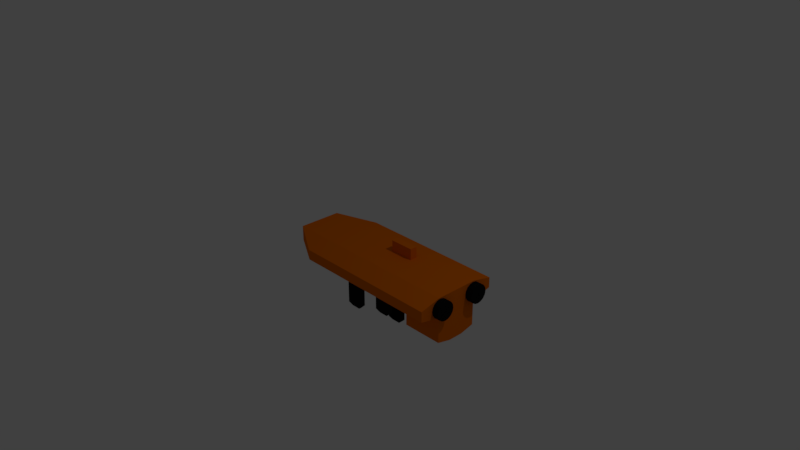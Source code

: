 # Source: mining_platform.blend  (saved by Blender 2.79.0; exported with 4.5.12 LTS)
import bpy
from mathutils import Matrix  # noqa: F401  (used for matrix-valued properties, if any)

bpy.ops.wm.read_factory_settings(use_empty=True)
scene = bpy.context.scene
scene.name = 'Scene'

# ---- collections
col_collection_1 = bpy.data.collections.new('Collection 1'); scene.collection.children.link(col_collection_1)

# ---- materials (node trees are filled in below, after node groups)
mat_material_001 = bpy.data.materials.new('Material.001')
mat_material_001.alpha_threshold = 0.0
mat_material_001.use_transparent_shadow = False
mat_material_001.diffuse_color = (0.8, 0.16, 0.0, 1.0)
mat_material_001.specular_color = (0.1193, 0.1193, 0.1193)
mat_material_001.roughness = 0.5
mat_material_002 = bpy.data.materials.new('Material.002')
mat_material_002.alpha_threshold = 0.0
mat_material_002.use_transparent_shadow = False
mat_material_002.diffuse_color = (0.00637, 0.00637, 0.00637, 1.0)
mat_material_002.specular_color = (0.1789, 0.1789, 0.1789)
mat_material_002.roughness = 0.5
mat_combined = bpy.data.materials.new('combined')
mat_combined.alpha_threshold = 0.0
mat_combined.use_transparent_shadow = False
mat_combined.roughness = 0.5

# ---- material node trees

# ---- world
world_world = bpy.data.worlds.new('World'); scene.world = world_world
world_world.color = (0.05088, 0.05088, 0.05088)
world_world.use_sun_shadow = False
world_world.sun_shadow_jitter_overblur = 0.0
world_world.cycles.sampling_method = 'MANUAL'

# ---- cameras
cam_camera = bpy.data.cameras.new('Camera')
cam_camera.clip_end = 100.0
cam_camera.lens = 35.0
cam_camera.sensor_width = 32.0
cam_camera.sensor_height = 18.0
cam_camera.ortho_scale = 7.314
cam_camera.dof.focus_distance = 0.0
cam_camera.dof.aperture_fstop = 128.0

# ---- lights
light_lamp = bpy.data.lights.new('Lamp', 'POINT')
light_lamp.transmission_factor = 0.0
light_lamp.cutoff_distance = 30.0
light_lamp.energy = 100.0
light_lamp.shadow_buffer_clip_start = 1.001
light_lamp.shadow_soft_size = 0.1
light_lamp.shadow_maximum_resolution = 0.006
light_lamp.use_absolute_resolution = True

# ---- meshes
me_cube_cube_001 = bpy.data.meshes.new('Cube_Cube.001')
me_cube_cube_001.from_pydata([(1.0, -0.06942, 0.576), (1.0, 0.06942, 0.576), (-0.5095, 0.06942, 0.576), (-0.5095, -0.06942, 0.576), (1.0, -0.06942, -0.576), (1.0, 0.06942, -0.576), (1.543, 0.06942, -0.576), (1.543, -0.06942, -0.576), (1.543, -0.1362, -0.2935), (1.543, -0.05301, -0.3953), (1.543, -0.0937, -0.3681), (1.543, -0.1214, -0.3267), (1.543, -0.1311, -0.2778), (1.543, -0.1214, -0.2289), (1.543, -0.0937, -0.1875), (1.543, -0.05228, -0.1598), (1.543, -0.03126, -0.1557), (1.543, -0.003419, 0.1511), (1.543, -0.05228, 0.1608), (1.543, -0.0937, 0.1885), (1.543, -0.1214, 0.2299), (1.543, -0.1311, 0.2788), (1.543, -0.1214, 0.3276), (1.543, -0.0937, 0.369), (1.543, -0.05228, 0.3967), (1.543, -0.003419, 0.4064), (1.543, -0.06942, 0.576), (1.543, -0.1362, 0.2935), (-0.6667, 0.1362, 0.1957), (-1.0, 0.1362, 0.1957), (-1.0, 0.1362, 0.2935), (-0.6667, 0.1362, 0.2935), (-1.0, -0.06942, 0.2935), (-1.0, 0.1362, 0.09784), (-1.0, 0.1362, 0.0), (-1.0, 0.1362, -0.09784), (-1.0, 0.1362, -0.1957), (-1.0, 0.1362, -0.2935), (-1.0, -0.06942, -0.2935), (-0.5095, -0.06942, -0.576), (-0.5095, 0.06942, -0.576), (-0.5095, -0.1362, 0.2935), (-0.5095, -0.1362, -0.2935), (-0.5095, -0.1362, -0.2097), (-0.5095, -0.1362, -0.1258), (-0.5095, -0.1362, -0.04193), (-0.5095, -0.1362, 0.04193), (-0.5095, -0.1362, 0.1258), (-0.5095, -0.1362, 0.2097), (1.0, -0.1362, -0.2935), (0.7844, -0.1362, -0.2935), (0.5687, -0.1362, -0.2935), (0.3531, -0.1362, -0.2935), (0.1374, -0.1362, -0.2935), (-0.07824, -0.1362, -0.2935), (-0.2939, -0.1362, -0.2935), (-0.6667, 0.1362, -0.2935), (-0.3333, 0.1362, -0.2935), (0.0, 0.1362, -0.2935), (0.3333, 0.1362, -0.2935), (0.6667, 0.1362, -0.2935), (1.0, 0.1362, -0.2935), (-0.2939, -0.1362, 0.2935), (-0.07824, -0.1362, 0.2935), (0.1374, -0.1362, 0.2935), (0.3531, -0.1362, 0.2935), (0.5687, -0.1362, 0.2935), (0.7844, -0.1362, 0.2935), (1.0, -0.1362, 0.2935), (1.0, 0.1362, 0.2935), (0.6667, 0.1362, 0.2935), (0.3333, 0.1362, 0.2935), (0.0, 0.1362, 0.2935), (-0.3333, 0.1362, 0.2935), (0.7844, -0.1362, 0.2097), (1.0, -0.1362, 0.2097), (1.543, 0.06942, 0.576), (1.0, -0.4769, 0.2935), (1.543, -0.4769, 0.2935), (1.0, 0.1362, -0.1957), (1.0, 0.1362, -0.09784), (1.0, 0.1362, 0.0), (1.0, 0.1362, 0.09784), (1.0, 0.1362, 0.1957), (1.543, 0.1362, 0.2935), (1.543, 0.1362, -0.2935), (1.543, -0.4769, -0.2935), (1.0, -0.4769, -0.2935), (1.543, -0.5224, 0.1012), (1.543, -0.5224, -0.1012), (1.0, -0.1362, 0.1258), (1.0, -0.1362, 0.04193), (1.0, -0.1362, -0.04193), (1.0, -0.1362, -0.1258), (1.0, -0.1362, -0.2097), (1.0, -0.5224, -0.1012), (1.0, -0.5224, 0.1012), (0.6667, 0.1362, -0.09784), (0.6667, 0.1362, -0.1957), (0.6667, 0.2866, -0.1957), (0.6667, 0.2866, -0.09784), (0.3333, 0.1362, -0.1957), (0.3333, 0.2866, -0.1957), (0.6667, 0.1362, 0.0), (0.3333, 0.1362, 0.0), (0.0, 0.1362, 0.0), (0.0, 0.1362, 0.09784), (0.0, 0.1362, 0.1957), (-0.3333, 0.1362, 0.1957), (0.3333, 0.1362, -0.09784), (0.3333, 0.2866, -0.09784), (0.0, 0.1362, -0.1957), (0.0, 0.1362, -0.09784), (-0.3333, 0.1362, -0.1957), (-0.3333, 0.1362, -0.09784), (-0.3333, 0.1362, 0.0), (-0.3333, 0.1362, 0.09784), (-0.6667, 0.1362, -0.1957), (-0.6667, 0.1362, -0.09784), (-0.6667, 0.1362, 0.0), (-0.6667, 0.1362, 0.09784), (-0.2939, -0.1362, 0.2097), (-0.07824, -0.1362, 0.2097), (0.1374, -0.1362, 0.2097), (0.3531, -0.1362, 0.2097), (0.5687, -0.1362, 0.2097), (-0.2939, -0.1362, -0.2097), (-0.2939, -0.1362, -0.1258), (-0.2939, -0.1362, -0.04193), (-0.2939, -0.1362, 0.04193), (-0.2939, -0.1362, 0.1258), (-0.07824, -0.1362, -0.2097), (-0.07824, -0.1362, -0.1258), (-0.07824, -0.1362, -0.04193), (-0.07824, -0.1362, 0.04193), (-0.07824, -0.1362, 0.04193), (-0.07824, -0.1362, -0.04193), (-0.07824, -0.1362, 0.1258), (0.1374, -0.1362, -0.2097), (0.1374, -0.1362, -0.1258), (0.1374, -0.1362, -0.04193), (0.1374, -0.1362, 0.04193), (0.1374, -0.1362, 0.1258), (0.3531, -0.1362, -0.2097), (0.3531, -0.1362, -0.1258), (0.3531, -0.1362, -0.04193), (0.3531, -0.1362, 0.04193), (0.3531, -0.1362, 0.1258), (0.5687, -0.1362, -0.2097), (0.5687, -0.1362, -0.1258), (0.5687, -0.1362, -0.04193), (0.5687, -0.1362, 0.04193), (0.5687, -0.1362, 0.1258), (0.7844, -0.1362, -0.2097), (0.7844, -0.1362, -0.1258), (0.7844, -0.1362, -0.04193), (0.7844, -0.1362, 0.04193), (0.7844, -0.1362, 0.1258), (-0.2939, -0.1362, -0.04193), (-0.2939, -0.1362, 0.04193), (1.635, -0.003419, -0.1501), (1.635, 0.04544, -0.1598), (1.543, 0.04544, -0.1598), (1.543, -0.003419, -0.1501), (1.635, 0.08687, -0.1875), (1.543, 0.08687, -0.1875), (1.635, 0.1145, -0.2289), (1.543, 0.1145, -0.2289), (1.635, 0.1243, -0.2778), (1.543, 0.1243, -0.2778), (1.635, 0.1145, -0.3267), (1.543, 0.1145, -0.3267), (1.635, 0.08687, -0.3681), (1.543, 0.08687, -0.3681), (1.635, 0.04544, -0.3958), (1.543, 0.04544, -0.3958), (1.635, -0.003419, -0.4055), (1.543, -0.003419, -0.4055), (1.635, -0.05228, -0.3958), (1.543, -0.05228, -0.3958), (1.635, -0.0937, -0.3681), (1.543, -0.0937, -0.3681), (1.543, -0.05301, -0.3953), (1.635, -0.1214, -0.3267), (1.543, -0.1214, -0.3267), (1.635, -0.1311, -0.2778), (1.543, -0.1311, -0.2778), (1.635, -0.1214, -0.2289), (1.543, -0.1214, -0.2289), (1.635, -0.0937, -0.1875), (1.543, -0.0937, -0.1875), (1.635, -0.05228, -0.1598), (1.543, -0.05228, -0.1598), (1.543, -0.03126, -0.1557), (1.635, -0.003419, 0.4064), (1.635, 0.04544, 0.3967), (1.543, 0.04544, 0.3967), (1.543, -0.003419, 0.4064), (1.635, 0.08687, 0.369), (1.543, 0.08687, 0.369), (1.635, 0.1145, 0.3276), (1.543, 0.1145, 0.3276), (1.635, 0.1243, 0.2788), (1.543, 0.1243, 0.2788), (1.635, 0.1145, 0.2299), (1.543, 0.1145, 0.2299), (1.635, 0.08687, 0.1885), (1.543, 0.08687, 0.1885), (1.635, 0.04544, 0.1608), (1.543, 0.04544, 0.1608), (1.635, -0.003419, 0.1511), (1.543, -0.003419, 0.1511), (1.635, -0.05228, 0.1608), (1.543, -0.05228, 0.1608), (1.635, -0.0937, 0.1885), (1.543, -0.0937, 0.1885), (1.635, -0.1214, 0.2299), (1.543, -0.1214, 0.2299), (1.635, -0.1311, 0.2788), (1.543, -0.1311, 0.2788), (1.635, -0.1214, 0.3276), (1.543, -0.1214, 0.3276), (1.635, -0.0937, 0.369), (1.543, -0.0937, 0.369), (1.635, -0.05228, 0.3967), (1.543, -0.05228, 0.3967), (1.543, 0.04544, 0.3967), (1.543, 0.08687, 0.369), (1.543, 0.1145, 0.3276), (1.543, 0.1243, 0.2788), (1.543, 0.1145, 0.2299), (1.543, 0.08687, 0.1885), (1.543, 0.04544, 0.1608), (1.543, -0.003419, -0.1501), (1.543, 0.04544, -0.1598), (1.543, 0.08687, -0.1875), (1.543, 0.1145, -0.2289), (1.543, 0.1243, -0.2778), (1.543, 0.1145, -0.3267), (1.543, 0.08687, -0.3681), (1.543, 0.04544, -0.3958), (1.543, -0.003419, -0.4055), (1.543, -0.05228, -0.3958), (0.1374, -0.6248, 0.2935), (0.1374, -0.6248, 0.2097), (-0.5095, -0.48, -0.1258), (-0.2939, -0.48, -0.1258), (-0.07824, -0.3499, -0.1258), (-0.07824, -0.3499, -0.04193), (0.1374, -0.3499, -0.04193), (0.3531, -0.9687, -0.2097), (0.3531, -0.9687, -0.2935), (0.3531, -0.5733, 0.2097), (0.5687, -0.5733, 0.2097), (0.7844, -0.8367, -0.1258), (0.7844, -0.8367, -0.2097), (-0.2939, -0.4036, 0.04193), (-0.5095, -0.4036, 0.04193), (-0.5095, -0.4036, 0.1258), (-0.2939, -0.4036, 0.1258), (-0.4635, -0.4536, 0.06844), (-0.3399, -0.4536, 0.06844), (-0.3399, -0.4536, 0.09928), (-0.4635, -0.4536, 0.09928), (0.1374, -0.3499, -0.1258), (-0.03223, -0.3999, -0.09928), (0.09139, -0.3999, -0.09928), (0.09139, -0.3999, -0.06844), (-0.03223, -0.3999, -0.06844), (0.3991, -0.6233, 0.1523), (0.5227, -0.6233, 0.1523), (0.5227, -0.6233, 0.1831), (0.3991, -0.6233, 0.1831), (0.5687, -0.5733, 0.1258), (0.3531, -0.5733, 0.1258), (0.5687, -0.8367, -0.2097), (0.5687, -0.8367, -0.1258), (0.6147, -0.8867, -0.1831), (0.7383, -0.8867, -0.1831), (0.7383, -0.8867, -0.1523), (0.6147, -0.8867, -0.1523), (0.1374, -0.9687, -0.2935), (0.3531, -0.9687, -0.2935), (0.1374, -0.9687, -0.2935), (0.1374, -0.9687, -0.2097), (0.1374, -0.9687, -0.2097), (0.3531, -0.9687, -0.2097), (0.1834, -1.012, -0.267), (0.307, -1.012, -0.267), (0.307, -1.012, -0.2362), (0.1834, -1.012, -0.2362), (-0.5095, -0.48, -0.2097), (-0.2939, -0.48, -0.2097), (-0.4635, -0.53, -0.1831), (-0.3399, -0.53, -0.1831), (-0.3399, -0.53, -0.1523), (-0.4635, -0.53, -0.1523), (-0.07824, -0.6248, 0.2935), (-0.07824, -0.6248, 0.2097), (-0.03223, -0.6747, 0.2362), (0.09139, -0.6747, 0.2362), (0.09139, -0.6747, 0.267), (-0.03223, -0.6747, 0.267)], [(16, 9)], [(0, 1, 2, 3), (4, 5, 6, 7), (8, 7, 9, 10, 11, 12, 13, 14, 15, 16, 17, 18, 19, 20, 21, 22, 23, 24, 25, 26, 27), (28, 29, 30, 31), (32, 30, 29, 33, 34, 35, 36, 37, 38), (39, 40, 5, 4), (41, 3, 32), (42, 38, 39), (42, 43, 44, 45, 46, 47, 48, 41, 32, 38), (3, 2, 30, 32), (40, 39, 38, 37), (49, 50, 51, 52, 53, 54, 55, 42, 39, 4), (37, 56, 57, 58, 59, 60, 61, 5, 40), (41, 62, 63, 64, 65, 66, 67, 68, 0, 3), (69, 70, 71, 72, 73, 31, 30, 2, 1), (74, 75, 68, 67), (1, 0, 26, 76), (27, 68, 77, 78), (61, 79, 80, 81, 82, 83, 69, 84, 85), (5, 61, 85, 6), (49, 4, 7, 8), (69, 1, 76, 84), (0, 68, 27, 26), (49, 8, 86, 87), (8, 27, 78, 88, 89, 86), (68, 75, 90, 91, 92, 93, 94, 49, 87, 95, 96, 77), (87, 86, 89, 95), (78, 77, 96, 88), (96, 95, 89, 88), (97, 98, 99, 100), (98, 101, 102, 99), (69, 83, 82, 81, 103, 104, 105, 106, 107, 72), (107, 108, 73, 72), (108, 28, 31, 73), (61, 60, 98, 79), (79, 98, 97, 80), (80, 97, 103, 81), (60, 59, 101, 98), (109, 97, 100, 110), (97, 109, 104, 103), (59, 58, 111, 101), (101, 111, 112, 109), (109, 112, 105, 104), (101, 109, 110, 102), (99, 102, 110, 100), (58, 57, 113, 111), (111, 113, 114, 112), (112, 114, 115, 105), (105, 115, 116, 106), (106, 116, 108, 107), (57, 56, 117, 113), (113, 117, 118, 114), (114, 118, 119, 115), (115, 119, 120, 116), (116, 120, 28, 108), (56, 37, 36, 117), (117, 36, 35, 118), (118, 35, 34, 119), (119, 34, 33, 120), (120, 33, 29, 28), (48, 121, 62, 41), (121, 122, 63, 62), (123, 124, 65, 64), (124, 125, 66, 65), (125, 74, 67, 66), (42, 55, 126, 43), (44, 127, 128, 45), (45, 128, 129, 46), (47, 130, 121, 48), (55, 54, 131, 126), (126, 131, 132, 127), (127, 132, 133, 128), (133, 134, 135, 136), (129, 134, 137, 130), (130, 137, 122, 121), (54, 53, 138, 131), (131, 138, 139, 132), (133, 140, 141, 134), (134, 141, 142, 137), (137, 142, 123, 122), (138, 143, 144, 139), (139, 144, 145, 140), (140, 145, 146, 141), (141, 146, 147, 142), (142, 147, 124, 123), (52, 51, 148, 143), (143, 148, 149, 144), (144, 149, 150, 145), (145, 150, 151, 146), (146, 151, 152, 147), (51, 50, 153, 148), (149, 154, 155, 150), (150, 155, 156, 151), (151, 156, 157, 152), (152, 157, 74, 125), (50, 49, 94, 153), (153, 94, 93, 154), (154, 93, 92, 155), (155, 92, 91, 156), (156, 91, 90, 157), (157, 90, 75, 74), (158, 136, 135, 159), (134, 129, 159, 135), (128, 133, 136, 158), (129, 128, 158, 159), (160, 161, 162, 163), (161, 164, 165, 162), (164, 166, 167, 165), (166, 168, 169, 167), (168, 170, 171, 169), (170, 172, 173, 171), (172, 174, 175, 173), (174, 176, 177, 175), (176, 178, 179, 177), (178, 180, 181, 182, 179), (180, 183, 184, 181), (183, 185, 186, 184), (185, 187, 188, 186), (187, 189, 190, 188), (189, 191, 192, 190), (191, 160, 163, 193, 192), (160, 191, 189, 187, 185, 183, 180, 178, 176, 174, 172, 170, 168, 166, 164, 161), (194, 195, 196, 197), (195, 198, 199, 196), (198, 200, 201, 199), (200, 202, 203, 201), (202, 204, 205, 203), (204, 206, 207, 205), (206, 208, 209, 207), (208, 210, 211, 209), (210, 212, 213, 211), (212, 214, 215, 213), (214, 216, 217, 215), (216, 218, 219, 217), (218, 220, 221, 219), (220, 222, 223, 221), (222, 224, 225, 223), (224, 194, 197, 225), (194, 224, 222, 220, 218, 216, 214, 212, 210, 208, 206, 204, 202, 200, 198, 195), (26, 25, 226, 227, 228, 229, 230, 231, 232, 17, 16, 233, 234, 235, 236, 237, 238, 239, 240, 241, 242, 9, 7, 6, 85, 84, 76), (123, 64, 243, 244), (127, 44, 245, 246), (133, 132, 247, 248), (140, 133, 248, 249), (52, 143, 250, 251), (125, 124, 252, 253), (153, 154, 254, 255), (46, 129, 256, 257), (130, 47, 258, 259), (260, 261, 262, 263), (129, 130, 259, 256), (132, 139, 264, 247), (139, 140, 249, 264), (265, 266, 267, 268), (269, 270, 271, 272), (147, 152, 273, 274), (152, 125, 253, 273), (149, 148, 275, 276), (124, 147, 274, 252), (148, 153, 255, 275), (277, 278, 279, 280), (154, 149, 276, 254), (281, 251, 282, 283), (284, 281, 283, 285), (53, 52, 251, 281), (143, 138, 284, 250), (138, 53, 281, 284), (251, 250, 286, 282), (287, 288, 289, 290), (44, 43, 291, 245), (250, 284, 285, 286), (43, 126, 292, 291), (293, 294, 295, 296), (126, 127, 246, 292), (64, 63, 297, 243), (63, 122, 298, 297), (122, 123, 244, 298), (299, 300, 301, 302), (260, 263, 258, 257), (256, 259, 262, 261), (261, 260, 257, 256), (259, 258, 263, 262), (265, 268, 248, 247), (264, 249, 267, 266), (266, 265, 247, 264), (249, 248, 268, 267), (269, 272, 252, 274), (273, 253, 271, 270), (270, 269, 274, 273), (253, 252, 272, 271), (277, 280, 276, 275), (255, 254, 279, 278), (278, 277, 275, 255), (254, 276, 280, 279), (288, 287, 283, 282), (287, 290, 285, 283), (282, 286, 289, 288), (286, 285, 290, 289), (293, 296, 245, 291), (292, 246, 295, 294), (294, 293, 291, 292), (246, 245, 296, 295), (302, 301, 243, 297), (299, 302, 297, 298), (244, 243, 301, 300), (300, 299, 298, 244), (47, 46, 257, 258)])
me_cube_cube_001.polygons.foreach_set('material_index', [0, 0, 0, 0, 1, 0, 0, 0, 0, 0, 0, 0, 0, 0, 0, 0, 0, 0, 0, 0, 0, 0, 0, 0, 0, 0, 0, 0, 0, 0, 0, 0, 0, 0, 0, 0, 0, 0, 0, 0, 0, 0, 0, 0, 0, 0, 0, 0, 0, 0, 0, 0, 0, 0, 0, 0, 0, 0, 0, 0, 0, 0, 0, 0, 0, 0, 0, 0, 0, 0, 0, 0, 0, 0, 0, 0, 0, 0, 0, 0, 0, 0, 0, 0, 0, 0, 0, 0, 0, 0, 0, 0, 0, 0, 0, 0, 0, 0, 0, 0, 0, 0, 0, 0, 0, 1, 1, 1, 1, 1, 1, 1, 1, 1, 1, 1, 1, 1, 1, 1, 1, 1, 1, 1, 1, 1, 1, 1, 1, 1, 1, 1, 1, 1, 1, 1, 1, 1, 1, 0, 1, 1, 1, 1, 1, 1, 1, 1, 1, 1, 1, 1, 1, 1, 1, 1, 1, 1, 1, 1, 1, 1, 1, 1, 1, 1, 1, 1, 1, 1, 1, 1, 1, 1, 1, 1, 1, 1, 1, 1, 1, 1, 1, 1, 1, 1, 1, 1, 1, 1, 1, 1, 1, 1, 1, 1, 1, 1, 1, 1, 1, 1, 1, 1, 1, 1, 1])
_uv = me_cube_cube_001.uv_layers.new(name='UVMap')
_uv.uv.foreach_set('vector', [0.9654, 0.5799, 0.9257, 0.5799, 0.9242, 0.1436, 0.9639, 0.1436, 0.8682, 0.5799, 0.908, 0.5799, 0.9074, 0.7369, 0.8677, 0.7369, 0.779, 0.08168, 0.7984, 0.0, 0.8031, 0.05226, 0.7913, 0.06012, 0.7833, 0.07209, 0.7805, 0.08622, 0.7833, 0.1003, 0.7913, 0.1123, 0.8033, 0.1203, 0.8094, 0.1215, 0.8175, 0.2102, 0.8033, 0.213, 0.7913, 0.221, 0.7833, 0.233, 0.7805, 0.2471, 0.7833, 0.2612, 0.7913, 0.2732, 0.8033, 0.2812, 0.8175, 0.284, 0.7984, 0.3331, 0.779, 0.2514, 0.4432, 0.6389, 0.4432, 0.7353, 0.4149, 0.7353, 0.4149, 0.6389, 0.0, 0.7354, 0.05956, 0.7354, 0.05956, 0.7637, 0.05956, 0.7919, 0.05956, 0.8202, 0.05956, 0.8485, 0.05956, 0.8768, 0.05956, 0.9051, 2.589e-08, 0.9051, 0.8697, 0.1436, 0.9095, 0.1436, 0.908, 0.5799, 0.8682, 0.5799, 0.08183, 0.1419, 0.0, 0.1418, 0.08183, 0.0, 0.2518, 0.1419, 0.2518, 1.723e-08, 0.3337, 0.1418, 0.2518, 0.1419, 0.2276, 0.1419, 0.2033, 0.1419, 0.179, 0.1419, 0.1547, 0.1419, 0.1304, 0.1419, 0.1061, 0.1419, 0.08183, 0.1419, 0.08183, 0.0, 0.2518, 1.723e-08, 0.9639, 0.1436, 0.9242, 0.1436, 0.9168, 0.0, 0.9757, 5.169e-08, 0.9095, 0.1436, 0.8697, 0.1436, 0.8579, 0.0, 0.9168, 0.0, 0.2518, 0.5783, 0.2518, 0.516, 0.2518, 0.4536, 0.2518, 0.3913, 0.2518, 0.3289, 0.2518, 0.2666, 0.2518, 0.2043, 0.2518, 0.1419, 0.3337, 0.1418, 0.3337, 0.5782, 0.5848, 0.7353, 0.5848, 0.6389, 0.5848, 0.5425, 0.5848, 0.4462, 0.5848, 0.3498, 0.5848, 0.2534, 0.5848, 0.1571, 0.6672, 0.1571, 0.6672, 0.5935, 0.08183, 0.1419, 0.08183, 0.2043, 0.08183, 0.2666, 0.08183, 0.3289, 0.08183, 0.3913, 0.08183, 0.4536, 0.08183, 0.516, 0.08183, 0.5783, 1.726e-08, 0.5782, 0.0, 0.1418, 0.4149, 0.1571, 0.4149, 0.2534, 0.4149, 0.3498, 0.4149, 0.4462, 0.4149, 0.5425, 0.4149, 0.6389, 0.4149, 0.7353, 0.3337, 0.5935, 0.3337, 0.1571, 0.1061, 0.516, 0.1061, 0.5783, 0.08183, 0.5783, 0.08183, 0.516, 0.9257, 0.5799, 0.9654, 0.5799, 0.966, 0.7369, 0.9262, 0.7369, 0.6672, 0.8295, 0.6672, 0.6725, 0.7647, 0.6728, 0.7647, 0.8298, 0.5848, 0.1571, 0.5565, 0.1571, 0.5282, 0.1571, 0.4999, 0.1571, 0.4716, 0.1571, 0.4432, 0.1571, 0.4149, 0.1571, 0.4149, 0.0, 0.5848, 0.0, 0.6672, 0.1571, 0.5848, 0.1571, 0.5848, 0.0, 0.6672, 0.0, 0.2518, 0.5783, 0.3337, 0.5782, 0.3337, 0.7352, 0.2518, 0.7354, 0.4149, 0.1571, 0.3337, 0.1571, 0.3337, 0.0, 0.4149, 0.0, 1.726e-08, 0.5782, 0.08183, 0.5783, 0.08183, 0.7354, 3.453e-08, 0.7352, 0.4312, 0.7353, 0.4312, 0.8923, 0.3337, 0.8926, 0.3337, 0.7356, 0.779, 0.08168, 0.779, 0.2514, 0.6804, 0.2514, 0.6672, 0.1958, 0.6672, 0.1373, 0.6804, 0.08168, 0.6672, 0.6725, 0.6672, 0.6482, 0.6672, 0.624, 0.6672, 0.5997, 0.6672, 0.5755, 0.6672, 0.5513, 0.6672, 0.527, 0.6672, 0.5028, 0.7659, 0.5028, 0.779, 0.5584, 0.779, 0.6169, 0.7659, 0.6725, 0.8246, 0.5028, 0.6673, 0.5028, 0.6672, 0.4472, 0.8246, 0.4472, 0.6673, 0.3331, 0.8246, 0.3331, 0.8246, 0.3886, 0.6672, 0.3886, 0.8246, 0.3886, 0.8246, 0.4472, 0.6672, 0.4472, 0.6672, 0.3886, 0.4937, 0.9511, 0.522, 0.9511, 0.522, 0.9946, 0.4937, 0.9946, 0.7727, 0.8298, 0.7727, 0.9262, 0.7296, 0.9263, 0.7296, 0.83, 0.4149, 0.1571, 0.4432, 0.1571, 0.4716, 0.1571, 0.4999, 0.1571, 0.4999, 0.2534, 0.4999, 0.3498, 0.4999, 0.4462, 0.4716, 0.4462, 0.4432, 0.4462, 0.4149, 0.4462, 0.4432, 0.4462, 0.4432, 0.5425, 0.4149, 0.5425, 0.4149, 0.4462, 0.4432, 0.5425, 0.4432, 0.6389, 0.4149, 0.6389, 0.4149, 0.5425, 0.5848, 0.1571, 0.5848, 0.2534, 0.5565, 0.2534, 0.5565, 0.1571, 0.5565, 0.1571, 0.5565, 0.2534, 0.5282, 0.2534, 0.5282, 0.1571, 0.5282, 0.1571, 0.5282, 0.2534, 0.4999, 0.2534, 0.4999, 0.1571, 0.5848, 0.2534, 0.5848, 0.3498, 0.5565, 0.3498, 0.5565, 0.2534, 0.257, 0.9722, 0.257, 0.8759, 0.3, 0.876, 0.3, 0.9724, 0.5282, 0.2534, 0.5282, 0.3498, 0.4999, 0.3498, 0.4999, 0.2534, 0.5848, 0.3498, 0.5848, 0.4462, 0.5565, 0.4462, 0.5565, 0.3498, 0.5565, 0.3498, 0.5565, 0.4462, 0.5282, 0.4462, 0.5282, 0.3498, 0.5282, 0.3498, 0.5282, 0.4462, 0.4999, 0.4462, 0.4999, 0.3498, 0.5503, 0.9946, 0.522, 0.9946, 0.522, 0.9511, 0.5503, 0.9511, 0.362, 0.8926, 0.362, 0.989, 0.3337, 0.989, 0.3337, 0.8926, 0.5848, 0.4462, 0.5848, 0.5425, 0.5565, 0.5425, 0.5565, 0.4462, 0.5565, 0.4462, 0.5565, 0.5425, 0.5282, 0.5425, 0.5282, 0.4462, 0.5282, 0.4462, 0.5282, 0.5425, 0.4999, 0.5425, 0.4999, 0.4462, 0.4999, 0.4462, 0.4999, 0.5425, 0.4716, 0.5425, 0.4716, 0.4462, 0.4716, 0.4462, 0.4716, 0.5425, 0.4432, 0.5425, 0.4432, 0.4462, 0.5848, 0.5425, 0.5848, 0.6389, 0.5565, 0.6389, 0.5565, 0.5425, 0.5565, 0.5425, 0.5565, 0.6389, 0.5282, 0.6389, 0.5282, 0.5425, 0.5282, 0.5425, 0.5282, 0.6389, 0.4999, 0.6389, 0.4999, 0.5425, 0.4999, 0.5425, 0.4999, 0.6389, 0.4716, 0.6389, 0.4716, 0.5425, 0.4716, 0.5425, 0.4716, 0.6389, 0.4432, 0.6389, 0.4432, 0.5425, 0.5848, 0.6389, 0.5848, 0.7353, 0.5565, 0.7353, 0.5565, 0.6389, 0.5565, 0.6389, 0.5565, 0.7353, 0.5282, 0.7353, 0.5282, 0.6389, 0.5282, 0.6389, 0.5282, 0.7353, 0.4999, 0.7353, 0.4999, 0.6389, 0.4999, 0.6389, 0.4999, 0.7353, 0.4716, 0.7353, 0.4716, 0.6389, 0.4716, 0.6389, 0.4716, 0.7353, 0.4432, 0.7353, 0.4432, 0.6389, 0.1061, 0.1419, 0.1061, 0.2043, 0.08183, 0.2043, 0.08183, 0.1419, 0.1061, 0.2043, 0.1061, 0.2666, 0.08183, 0.2666, 0.08183, 0.2043, 0.1061, 0.3289, 0.1061, 0.3913, 0.08183, 0.3913, 0.08183, 0.3289, 0.1061, 0.3913, 0.1061, 0.4536, 0.08183, 0.4536, 0.08183, 0.3913, 0.1061, 0.4536, 0.1061, 0.516, 0.08183, 0.516, 0.08183, 0.4536, 0.2518, 0.1419, 0.2518, 0.2043, 0.2276, 0.2043, 0.2276, 0.1419, 0.2033, 0.1419, 0.2033, 0.2043, 0.179, 0.2043, 0.179, 0.1419, 0.179, 0.1419, 0.179, 0.2043, 0.1547, 0.2043, 0.1547, 0.1419, 0.1304, 0.1419, 0.1304, 0.2043, 0.1061, 0.2043, 0.1061, 0.1419, 0.2518, 0.2043, 0.2518, 0.2666, 0.2276, 0.2666, 0.2276, 0.2043, 0.2276, 0.2043, 0.2276, 0.2666, 0.2033, 0.2666, 0.2033, 0.2043, 0.2033, 0.2043, 0.2033, 0.2666, 0.179, 0.2666, 0.179, 0.2043, 0.0, 0.0, 0.0, 0.0, 0.0, 0.0, 0.0, 0.0, 0.1547, 0.2043, 0.1547, 0.2666, 0.1304, 0.2666, 0.1304, 0.2043, 0.1304, 0.2043, 0.1304, 0.2666, 0.1061, 0.2666, 0.1061, 0.2043, 0.2518, 0.2666, 0.2518, 0.3289, 0.2276, 0.3289, 0.2276, 0.2666, 0.2276, 0.2666, 0.2276, 0.3289, 0.2033, 0.3289, 0.2033, 0.2666, 0.179, 0.2666, 0.179, 0.3289, 0.1547, 0.3289, 0.1547, 0.2666, 0.1547, 0.2666, 0.1547, 0.3289, 0.1304, 0.3289, 0.1304, 0.2666, 0.1304, 0.2666, 0.1304, 0.3289, 0.1061, 0.3289, 0.1061, 0.2666, 0.2276, 0.3289, 0.2276, 0.3913, 0.2033, 0.3913, 0.2033, 0.3289, 0.2033, 0.3289, 0.2033, 0.3913, 0.179, 0.3913, 0.179, 0.3289, 0.179, 0.3289, 0.179, 0.3913, 0.1547, 0.3913, 0.1547, 0.3289, 0.1547, 0.3289, 0.1547, 0.3913, 0.1304, 0.3913, 0.1304, 0.3289, 0.1304, 0.3289, 0.1304, 0.3913, 0.1061, 0.3913, 0.1061, 0.3289, 0.2518, 0.3913, 0.2518, 0.4536, 0.2276, 0.4536, 0.2276, 0.3913, 0.2276, 0.3913, 0.2276, 0.4536, 0.2033, 0.4536, 0.2033, 0.3913, 0.2033, 0.3913, 0.2033, 0.4536, 0.179, 0.4536, 0.179, 0.3913, 0.179, 0.3913, 0.179, 0.4536, 0.1547, 0.4536, 0.1547, 0.3913, 0.1547, 0.3913, 0.1547, 0.4536, 0.1304, 0.4536, 0.1304, 0.3913, 0.2518, 0.4536, 0.2518, 0.516, 0.2276, 0.516, 0.2276, 0.4536, 0.2033, 0.4536, 0.2033, 0.516, 0.179, 0.516, 0.179, 0.4536, 0.179, 0.4536, 0.179, 0.516, 0.1547, 0.516, 0.1547, 0.4536, 0.1547, 0.4536, 0.1547, 0.516, 0.1304, 0.516, 0.1304, 0.4536, 0.1304, 0.4536, 0.1304, 0.516, 0.1061, 0.516, 0.1061, 0.4536, 0.2518, 0.516, 0.2518, 0.5783, 0.2276, 0.5783, 0.2276, 0.516, 0.2276, 0.516, 0.2276, 0.5783, 0.2033, 0.5783, 0.2033, 0.516, 0.2033, 0.516, 0.2033, 0.5783, 0.179, 0.5783, 0.179, 0.516, 0.179, 0.516, 0.179, 0.5783, 0.1547, 0.5783, 0.1547, 0.516, 0.1547, 0.516, 0.1547, 0.5783, 0.1304, 0.5783, 0.1304, 0.516, 0.1304, 0.516, 0.1304, 0.5783, 0.1061, 0.5783, 0.1061, 0.516, 0.04858, 0.9051, 0.04858, 0.9674, 0.02429, 0.9674, 0.02429, 0.9051, 0.0, 0.0, 0.0, 0.0, 0.0, 0.0, 0.0, 0.0, 0.0, 0.0, 0.0, 0.0, 0.0, 0.0, 0.0, 0.0, 0.0, 0.0, 0.0, 0.0, 0.0, 0.0, 0.0, 0.0, 0.8847, 0.9671, 0.8847, 0.9535, 0.9112, 0.9534, 0.9112, 0.967, 0.8847, 0.9535, 0.8849, 0.9429, 0.9114, 0.9428, 0.9112, 0.9534, 0.832, 0.9272, 0.832, 0.9389, 0.8055, 0.9389, 0.8055, 0.9272, 0.832, 0.9389, 0.832, 0.953, 0.8055, 0.953, 0.8055, 0.9389, 0.832, 0.953, 0.832, 0.9672, 0.8055, 0.9672, 0.8055, 0.953, 0.832, 0.9672, 0.832, 0.9794, 0.8055, 0.9794, 0.8055, 0.9672, 0.2114, 0.9999, 0.2112, 0.9893, 0.2377, 0.9894, 0.2379, 1.0, 0.2112, 0.9893, 0.2112, 0.9757, 0.2377, 0.9758, 0.2377, 0.9894, 0.2112, 0.9757, 0.2112, 0.9613, 0.2377, 0.9614, 0.2377, 0.9758, 0.2112, 0.9613, 0.2114, 0.9483, 0.2379, 0.9484, 0.2377, 0.9612, 0.2377, 0.9614, 0.7297, 0.9785, 0.7297, 0.9666, 0.7562, 0.9666, 0.7562, 0.9785, 0.7297, 0.9666, 0.7296, 0.9524, 0.7561, 0.9524, 0.7562, 0.9666, 0.7296, 0.9524, 0.7297, 0.9383, 0.7562, 0.9383, 0.7561, 0.9524, 0.7297, 0.9383, 0.7297, 0.9263, 0.7562, 0.9263, 0.7562, 0.9383, 0.8849, 0.9945, 0.8847, 0.9815, 0.9112, 0.9814, 0.9114, 0.9944, 0.8847, 0.9815, 0.8847, 0.9671, 0.9112, 0.967, 0.9112, 0.9752, 0.9112, 0.9814, 0.2135, 0.9483, 0.2002, 0.9428, 0.19, 0.9326, 0.1844, 0.9193, 0.1844, 0.9049, 0.19, 0.8916, 0.2002, 0.8814, 0.2135, 0.8759, 0.2279, 0.8759, 0.2413, 0.8814, 0.2515, 0.8916, 0.257, 0.9049, 0.257, 0.9193, 0.2515, 0.9326, 0.2413, 0.9428, 0.2279, 0.9483, 0.8579, 0.9671, 0.858, 0.9535, 0.8845, 0.9534, 0.8844, 0.967, 0.858, 0.9535, 0.8582, 0.9429, 0.8847, 0.9428, 0.8845, 0.9534, 0.8055, 0.9272, 0.8055, 0.9389, 0.779, 0.9389, 0.779, 0.9272, 0.8055, 0.9389, 0.8055, 0.953, 0.779, 0.953, 0.779, 0.9389, 0.8055, 0.953, 0.8055, 0.9672, 0.779, 0.9672, 0.779, 0.953, 0.8055, 0.9672, 0.8055, 0.9794, 0.779, 0.9794, 0.779, 0.9672, 0.1847, 0.9999, 0.1845, 0.9893, 0.211, 0.9894, 0.2112, 1.0, 0.1845, 0.9893, 0.1844, 0.9757, 0.2109, 0.9758, 0.211, 0.9894, 0.1844, 0.9757, 0.1845, 0.9613, 0.211, 0.9614, 0.2109, 0.9758, 0.1845, 0.9613, 0.1847, 0.9483, 0.2112, 0.9484, 0.211, 0.9614, 0.6916, 0.9741, 0.6915, 0.9621, 0.718, 0.9621, 0.7181, 0.9741, 0.6915, 0.9621, 0.6915, 0.948, 0.718, 0.948, 0.718, 0.9621, 0.6915, 0.948, 0.6915, 0.9338, 0.718, 0.9338, 0.718, 0.948, 0.6915, 0.9338, 0.6916, 0.9219, 0.7181, 0.9219, 0.718, 0.9338, 0.8582, 0.9945, 0.858, 0.9815, 0.8845, 0.9814, 0.8847, 0.9944, 0.858, 0.9815, 0.8579, 0.9671, 0.8844, 0.967, 0.8845, 0.9814, 0.8225, 0.9272, 0.8081, 0.9272, 0.7948, 0.9217, 0.7846, 0.9115, 0.779, 0.8982, 0.779, 0.8838, 0.7846, 0.8705, 0.7948, 0.8603, 0.8081, 0.8548, 0.8225, 0.8548, 0.8358, 0.8603, 0.846, 0.8705, 0.8516, 0.8838, 0.8516, 0.8982, 0.846, 0.9115, 0.8358, 0.9217, 0.7984, 0.3331, 0.8175, 0.284, 0.8316, 0.2812, 0.8436, 0.2732, 0.8517, 0.2612, 0.8545, 0.2471, 0.8517, 0.233, 0.8436, 0.221, 0.8316, 0.213, 0.8175, 0.2102, 0.8094, 0.1215, 0.8175, 0.1231, 0.8316, 0.1203, 0.8436, 0.1123, 0.8517, 0.1003, 0.8545, 0.08622, 0.8517, 0.07209, 0.8436, 0.06012, 0.8316, 0.05212, 0.8175, 0.04931, 0.8033, 0.05212, 0.8031, 0.05226, 0.7984, 0.0, 0.8386, 0.0, 0.8579, 0.08168, 0.8579, 0.2514, 0.8386, 0.3331, 0.8489, 0.4887, 0.8246, 0.4887, 0.8246, 0.3475, 0.8489, 0.3475, 0.779, 0.7411, 0.8415, 0.7409, 0.8415, 0.8392, 0.779, 0.8394, 0.0, 0.9051, 0.02429, 0.9051, 0.02429, 0.9669, 8.631e-09, 0.9669, 0.1844, 0.9671, 0.122, 0.9673, 0.122, 0.9062, 0.1844, 0.906, 0.6428, 0.9759, 0.6185, 0.9759, 0.6185, 0.7353, 0.6428, 0.7353, 0.2469, 0.8757, 0.1844, 0.8759, 0.1844, 0.751, 0.2469, 0.7508, 0.3336, 0.9523, 0.3093, 0.9523, 0.3093, 0.7498, 0.3336, 0.7498, 0.9204, 0.9428, 0.8579, 0.9426, 0.8579, 0.8662, 0.9204, 0.8664, 0.7296, 0.9216, 0.6672, 0.9219, 0.6672, 0.8454, 0.7296, 0.8452, 0.8504, 0.61, 0.8504, 0.6457, 0.8415, 0.6457, 0.8415, 0.61, 0.969, 0.9843, 0.9447, 0.9843, 0.9447, 0.9071, 0.969, 0.9071, 0.05956, 0.8906, 0.122, 0.8908, 0.122, 0.9519, 0.05956, 0.9517, 0.4106, 0.9689, 0.3863, 0.9689, 0.3863, 0.9071, 0.4106, 0.9071, 0.8415, 0.7172, 0.8415, 0.6814, 0.8504, 0.6814, 0.8504, 0.7172, 0.8504, 0.5385, 0.8504, 0.5742, 0.8415, 0.5742, 0.8415, 0.5385, 0.3093, 0.8759, 0.2469, 0.8757, 0.2469, 0.7508, 0.3093, 0.751, 0.9932, 0.8777, 0.969, 0.8777, 0.969, 0.7514, 0.9932, 0.7514, 0.9204, 0.7369, 0.9447, 0.7369, 0.9447, 0.9394, 0.9204, 0.9394, 0.9757, 0.0, 1.0, 0.0, 1.0, 0.1263, 0.9757, 0.1263, 0.4937, 0.7353, 0.5561, 0.7355, 0.5561, 0.9357, 0.4937, 0.9355, 0.8415, 0.5385, 0.8415, 0.5028, 0.8504, 0.5028, 0.8504, 0.5385, 0.6185, 0.9509, 0.5561, 0.9511, 0.5561, 0.7509, 0.6185, 0.7507, 0.0, 0.0, 0.0, 0.0, 0.0, 0.0, 0.0, 0.0, 0.0, 0.0, 0.0, 0.0, 0.0, 0.0, 0.0, 0.0, 0.4312, 0.7353, 0.4937, 0.7355, 0.4937, 0.9734, 0.4312, 0.9732, 0.8415, 0.7407, 0.779, 0.7409, 0.779, 0.503, 0.8415, 0.5028, 0.6428, 0.7353, 0.6671, 0.7353, 0.6671, 0.9759, 0.6428, 0.9759, 0.0, 0.0, 0.0, 0.0, 0.0, 0.0, 0.0, 0.0, 0.6749, 0.9708, 0.6749, 0.9351, 0.6838, 0.9351, 0.6838, 0.9708, 1.0, 0.2546, 0.9757, 0.2546, 0.9757, 0.1552, 1.0, 0.1552, 0.0, 0.0, 0.0, 0.0, 0.0, 0.0, 0.0, 0.0, 0.8579, 0.7369, 0.9204, 0.7371, 0.9204, 0.8354, 0.8579, 0.8352, 0.8504, 0.5742, 0.8504, 0.61, 0.8415, 0.61, 0.8415, 0.5742, 0.9932, 0.9916, 0.969, 0.9916, 0.969, 0.8922, 0.9932, 0.8922, 0.05956, 0.7356, 0.122, 0.7354, 0.122, 0.875, 0.05956, 0.8752, 0.9447, 0.7369, 0.969, 0.7369, 0.969, 0.8782, 0.9447, 0.8782, 0.122, 0.7354, 0.1844, 0.7356, 0.1844, 0.8752, 0.122, 0.875, 0.8415, 0.6814, 0.8415, 0.6457, 0.8504, 0.6457, 0.8504, 0.6814, 0.3786, 0.9844, 0.3697, 0.9844, 0.362, 0.9699, 0.3863, 0.9699, 0.969, 0.9071, 0.9447, 0.9071, 0.9523, 0.8926, 0.9613, 0.8926, 0.8714, 0.8508, 0.9072, 0.8509, 0.9204, 0.8664, 0.8579, 0.8662, 0.7296, 0.8452, 0.6672, 0.8454, 0.6803, 0.83, 0.7161, 0.8298, 0.01661, 0.9813, 0.007677, 0.9813, 8.631e-09, 0.9669, 0.02429, 0.9669, 0.4106, 0.9071, 0.3863, 0.9071, 0.394, 0.8926, 0.4029, 0.8926, 0.1085, 0.9673, 0.07271, 0.9672, 0.05956, 0.9517, 0.122, 0.9519, 0.1844, 0.906, 0.122, 0.9062, 0.1351, 0.8907, 0.1709, 0.8906, 0.9923, 0.1408, 0.9834, 0.1408, 0.9757, 0.1263, 1.0, 0.1263, 0.9932, 0.7514, 0.969, 0.7514, 0.9766, 0.7369, 0.9856, 0.7369, 0.2604, 0.7354, 0.2962, 0.7355, 0.3093, 0.751, 0.2469, 0.7508, 0.2469, 0.7508, 0.1844, 0.751, 0.1976, 0.7355, 0.2334, 0.7354, 0.937, 0.9539, 0.9281, 0.9539, 0.9204, 0.9394, 0.9447, 0.9394, 0.3336, 0.7498, 0.3093, 0.7498, 0.317, 0.7354, 0.3259, 0.7354, 0.5426, 0.9511, 0.5068, 0.951, 0.4937, 0.9355, 0.5561, 0.9357, 0.6185, 0.7507, 0.5561, 0.7509, 0.5692, 0.7354, 0.605, 0.7353, 0.7784, 0.6859, 0.7784, 0.7216, 0.7647, 0.7348, 0.7647, 0.6725, 0.6749, 0.9708, 0.6838, 0.9708, 0.6915, 0.9842, 0.6672, 0.9842, 0.6672, 0.9219, 0.6915, 0.9219, 0.6838, 0.9351, 0.6749, 0.9351, 0.7784, 0.7348, 0.7784, 0.7971, 0.7647, 0.784, 0.7647, 0.7482, 0.9834, 0.1408, 0.9923, 0.1408, 1.0, 0.1552, 0.9757, 0.1552, 0.9932, 0.8922, 0.969, 0.8922, 0.9766, 0.8777, 0.9856, 0.8777, 0.9069, 0.8508, 0.8711, 0.8507, 0.8579, 0.8352, 0.9204, 0.8354, 0.779, 0.8394, 0.8415, 0.8392, 0.8283, 0.8547, 0.7925, 0.8548, 0.1089, 0.8905, 0.07306, 0.8906, 0.05956, 0.8752, 0.122, 0.875, 0.9613, 0.8926, 0.9523, 0.8926, 0.9447, 0.8782, 0.969, 0.8782, 0.8489, 0.3475, 0.8246, 0.3475, 0.8323, 0.3331, 0.8412, 0.3331, 0.1709, 0.8906, 0.1351, 0.8905, 0.122, 0.875, 0.1844, 0.8752, 0.362, 0.8926, 0.3863, 0.8926, 0.3863, 0.9699, 0.362, 0.9699])
me_cube_cube_001.materials.append(mat_material_001)
me_cube_cube_001.materials.append(mat_material_002)
me_cube_cube_001.materials.append(mat_combined)
me_cube_cube_001.use_remesh_preserve_volume = False
me_cube_cube_001.use_remesh_preserve_attributes = False
me_cube_cube_001.use_mirror_vertex_groups = False
me_cube_cube_001.update()
me_cube_cube_001.normals_split_custom_set([tuple(v) for v in zip(*[iter([0.0, 0.0, 1.0, 0.0, 0.0, 1.0, 0.0, 0.0, 1.0, 0.0, 0.0, 1.0, 0.0, 0.0, -1.0, 0.0, 0.0, -1.0, 0.0, 0.0, -1.0, 0.0, 0.0, -1.0, 1.0, -1.392e-06, 0.0, 1.0, -1.392e-06, 0.0, 1.0, -1.392e-06, 0.0, 1.0, -1.392e-06, 0.0, 1.0, -1.392e-06, 0.0, 1.0, -1.392e-06, 0.0, 1.0, -1.392e-06, 0.0, 1.0, -1.392e-06, 0.0, 1.0, -1.392e-06, 0.0, 1.0, -1.392e-06, 0.0, 1.0, -1.392e-06, 0.0, 1.0, -1.392e-06, 0.0, 1.0, -1.392e-06, 0.0, 1.0, -1.392e-06, 0.0, 1.0, -1.392e-06, 0.0, 1.0, -1.392e-06, 0.0, 1.0, -1.392e-06, 0.0, 1.0, -1.392e-06, 0.0, 1.0, -1.392e-06, 0.0, 1.0, -1.392e-06, 0.0, 1.0, -1.392e-06, 0.0, 0.0, 1.0, 0.0, 0.0, 1.0, 0.0, 0.0, 1.0, 0.0, 0.0, 1.0, 0.0, -1.0, 2.469e-07, 0.0, -1.0, 2.469e-07, 0.0, -1.0, 2.469e-07, 0.0, -1.0, 2.469e-07, 0.0, -1.0, 2.469e-07, 0.0, -1.0, 2.469e-07, 0.0, -1.0, 2.469e-07, 0.0, -1.0, 2.469e-07, 0.0, -1.0, 2.469e-07, 0.0, 0.0, 0.0, -1.0, 0.0, 0.0, -1.0, 0.0, 0.0, -1.0, 0.0, 0.0, -1.0, -0.1314, -0.9647, 0.2281, -0.1314, -0.9647, 0.2281, -0.1314, -0.9647, 0.2281, -0.1314, -0.9647, -0.2281, -0.1314, -0.9647, -0.2281, -0.1314, -0.9647, -0.2281, -0.135, -0.9908, 0.0, -0.135, -0.9908, 0.0, -0.135, -0.9908, 0.0, -0.135, -0.9908, 0.0, -0.135, -0.9908, 0.0, -0.135, -0.9908, 0.0, -0.135, -0.9908, 0.0, -0.135, -0.9908, 0.0, -0.135, -0.9908, 0.0, -0.135, -0.9908, 0.0, -0.4991, 0.0, 0.8665, -0.4991, 0.0, 0.8665, -0.4991, 0.0, 0.8665, -0.4991, 0.0, 0.8665, -0.4991, 0.0, -0.8665, -0.4991, 0.0, -0.8665, -0.4991, 0.0, -0.8665, -0.4991, 0.0, -0.8665, 0.0, -0.9732, -0.2301, 0.0, -0.9732, -0.2301, 0.0, -0.9732, -0.2301, 0.0, -0.9732, -0.2301, 0.0, -0.9732, -0.2301, 0.0, -0.9732, -0.2301, 0.0, -0.9732, -0.2301, 0.0, -0.9732, -0.2301, 0.0, -0.9732, -0.2301, 0.0, -0.9732, -0.2301, 0.0, 0.9732, -0.2301, 0.0, 0.9732, -0.2301, 0.0, 0.9732, -0.2301, 0.0, 0.9732, -0.2301, 0.0, 0.9732, -0.2301, 0.0, 0.9732, -0.2301, 0.0, 0.9732, -0.2301, 0.0, 0.9732, -0.2301, 0.0, 0.9732, -0.2301, 0.0, -0.9732, 0.2301, 0.0, -0.9732, 0.2301, 0.0, -0.9732, 0.2301, 0.0, -0.9732, 0.2301, 0.0, -0.9732, 0.2301, 0.0, -0.9732, 0.2301, 0.0, -0.9732, 0.2301, 0.0, -0.9732, 0.2301, 0.0, -0.9732, 0.2301, 0.0, -0.9732, 0.2301, 0.0, 0.9732, 0.2301, 0.0, 0.9732, 0.2301, 0.0, 0.9732, 0.2301, 0.0, 0.9732, 0.2301, 0.0, 0.9732, 0.2301, 0.0, 0.9732, 0.2301, 0.0, 0.9732, 0.2301, 0.0, 0.9732, 0.2301, 0.0, 0.9732, 0.2301, 0.0, -1.0, 0.0, 0.0, -1.0, 0.0, 0.0, -1.0, 0.0, 0.0, -1.0, 0.0, 0.0, 0.0, 1.0, 0.0, 0.0, 1.0, 0.0, 0.0, 1.0, 0.0, 0.0, 1.0, 0.0, 0.0, 1.0, 0.0, 0.0, 1.0, 0.0, 0.0, 1.0, 0.0, 0.0, 1.0, 0.0, 1.0, 0.0, 0.0, 1.0, 0.0, 0.0, 1.0, 0.0, 0.0, 1.0, 0.0, 0.0, 1.0, 0.0, 0.0, 1.0, 0.0, 0.0, 1.0, 0.0, 0.0, 1.0, 0.0, 0.0, 1.0, 0.0, 0.0, 0.9732, -0.2301, 0.0, 0.9732, -0.2301, 0.0, 0.9732, -0.2301, 0.0, 0.9732, -0.2301, 0.0, -0.9732, -0.2301, 0.0, -0.9732, -0.2301, 0.0, -0.9732, -0.2301, 0.0, -0.9732, -0.2301, 0.0, 0.9732, 0.2301, 0.0, 0.9732, 0.2301, 0.0, 0.9732, 0.2301, 0.0, 0.9732, 0.2301, 0.0, -0.9732, 0.2301, 0.0, -0.9732, 0.2301, 0.0, -0.9732, 0.2301, 0.0, -0.9732, 0.2301, 0.0, 0.0, -1.0, 0.0, 0.0, -1.0, 0.0, 0.0, -1.0, 0.0, 0.0, -1.0, 1.0, -1.368e-07, 0.0, 1.0, -1.368e-07, 0.0, 1.0, -1.368e-07, 0.0, 1.0, -1.368e-07, 0.0, 1.0, -1.368e-07, 0.0, 1.0, -1.368e-07, 0.0, -1.0, -6.838e-08, 0.0, -1.0, -6.838e-08, 0.0, -1.0, -6.838e-08, 0.0, -1.0, -6.838e-08, 0.0, -1.0, -6.838e-08, 0.0, -1.0, -6.838e-08, 0.0, -1.0, -6.838e-08, 0.0, -1.0, -6.838e-08, 0.0, -1.0, -6.838e-08, 0.0, -1.0, -6.838e-08, 0.0, -1.0, -6.838e-08, 0.0, -1.0, -6.838e-08, 0.0, 0.0, -0.9732, -0.2301, 0.0, -0.9732, -0.2301, 0.0, -0.9732, -0.2301, 0.0, -0.9732, -0.2301, 0.0, -0.9732, 0.2301, 0.0, -0.9732, 0.2301, 0.0, -0.9732, 0.2301, 0.0, -0.9732, 0.2301, 0.0, -1.0, 0.0, 0.0, -1.0, 0.0, 0.0, -1.0, 0.0, 0.0, -1.0, 0.0, 1.0, 0.0, 0.0, 1.0, 0.0, 0.0, 1.0, 0.0, 0.0, 1.0, 0.0, 0.0, 0.0, 0.0, -1.0, 0.0, 0.0, -1.0, 0.0, 0.0, -1.0, 0.0, 0.0, -1.0, 0.0, 1.0, -1.269e-08, 0.0, 1.0, -1.269e-08, 0.0, 1.0, -1.269e-08, 0.0, 1.0, -1.269e-08, 0.0, 1.0, -1.269e-08, 0.0, 1.0, -1.269e-08, 0.0, 1.0, -1.269e-08, 0.0, 1.0, -1.269e-08, 0.0, 1.0, -1.269e-08, 0.0, 1.0, -1.269e-08, 0.0, 1.0, 0.0, 0.0, 1.0, 0.0, 0.0, 1.0, 0.0, 0.0, 1.0, 0.0, 0.0, 1.0, 0.0, 0.0, 1.0, 0.0, 0.0, 1.0, 0.0, 0.0, 1.0, 0.0, 0.0, 1.0, 0.0, 0.0, 1.0, 0.0, 0.0, 1.0, 0.0, 0.0, 1.0, 0.0, 0.0, 1.0, 0.0, 0.0, 1.0, 0.0, 0.0, 1.0, 0.0, 0.0, 1.0, 0.0, 0.0, 1.0, 0.0, 0.0, 1.0, 0.0, 0.0, 1.0, 0.0, 0.0, 1.0, 0.0, 0.0, 1.0, 0.0, 0.0, 1.0, 0.0, 0.0, 1.0, 0.0, 0.0, 1.0, 0.0, 0.0, 0.0, 1.0, 0.0, 0.0, 1.0, 0.0, 0.0, 1.0, 0.0, 0.0, 1.0, 0.0, 1.0, 0.0, 0.0, 1.0, 0.0, 0.0, 1.0, 0.0, 0.0, 1.0, 0.0, 0.0, 1.0, 0.0, 0.0, 1.0, 0.0, 0.0, 1.0, 0.0, 0.0, 1.0, 0.0, 0.0, 1.0, 0.0, 0.0, 1.0, 0.0, 0.0, 1.0, 0.0, 0.0, 1.0, 0.0, 0.0, 1.0, 0.0, 0.0, 1.0, 0.0, 0.0, 1.0, 0.0, 0.0, 1.0, 0.0, -1.0, 0.0, 0.0, -1.0, 0.0, 0.0, -1.0, 0.0, 0.0, -1.0, 0.0, 0.0, 0.0, 1.0, 0.0, 0.0, 1.0, 0.0, 0.0, 1.0, 0.0, 0.0, 1.0, 0.0, 0.0, 1.0, 0.0, 0.0, 1.0, 0.0, 0.0, 1.0, 0.0, 0.0, 1.0, 0.0, 0.0, 1.0, 0.0, 0.0, 1.0, 0.0, 0.0, 1.0, 0.0, 0.0, 1.0, 0.0, 0.0, 1.0, 0.0, 0.0, 1.0, 0.0, 0.0, 1.0, 0.0, 0.0, 1.0, 0.0, 0.0, 1.0, 0.0, 0.0, 1.0, 0.0, 0.0, 1.0, 0.0, 0.0, 1.0, 0.0, 0.0, 1.0, 0.0, 0.0, 1.0, 0.0, 0.0, 1.0, 0.0, 0.0, 1.0, 0.0, 0.0, 1.0, 0.0, 0.0, 1.0, 0.0, 0.0, 1.0, 0.0, 0.0, 1.0, 0.0, 0.0, 1.0, 0.0, 0.0, 1.0, 0.0, 0.0, 1.0, 0.0, 0.0, 1.0, 0.0, 0.0, 1.0, 0.0, 0.0, 1.0, 0.0, 0.0, 1.0, 0.0, 0.0, 1.0, 0.0, 0.0, 1.0, 0.0, 0.0, 1.0, 0.0, 0.0, 1.0, 0.0, 0.0, 1.0, 0.0, 0.0, 1.0, 0.0, 0.0, 1.0, 0.0, 0.0, 1.0, 0.0, 0.0, 1.0, 0.0, 0.0, 1.0, 0.0, 0.0, 1.0, 0.0, 0.0, 1.0, 0.0, 0.0, 1.0, 0.0, 0.0, 1.0, 0.0, 0.0, 1.0, 0.0, 0.0, 1.0, 0.0, 0.0, 1.0, 0.0, 0.0, 1.0, 0.0, 0.0, 1.0, 0.0, 0.0, 1.0, 0.0, 0.0, 1.0, 0.0, 0.0, 1.0, 0.0, 0.0, 1.0, 0.0, 0.0, 1.0, 0.0, 0.0, 1.0, 0.0, 0.0, 1.0, 0.0, 0.0, 1.0, 0.0, 0.0, 1.0, 0.0, 0.0, 1.0, 0.0, 0.0, -1.0, 0.0, 0.0, -1.0, 0.0, 0.0, -1.0, 0.0, 0.0, -1.0, 0.0, 0.0, -1.0, 0.0, 0.0, -1.0, 0.0, 0.0, -1.0, 0.0, 0.0, -1.0, 0.0, 0.0, -1.0, 0.0, 0.0, -1.0, 0.0, 0.0, -1.0, 0.0, 0.0, -1.0, 0.0, 0.0, -1.0, 0.0, 0.0, -1.0, 0.0, 0.0, -1.0, 0.0, 0.0, -1.0, 0.0, 0.0, -1.0, 0.0, 0.0, -1.0, 0.0, 0.0, -1.0, 0.0, 0.0, -1.0, 0.0, 0.0, -1.0, 0.0, 0.0, -1.0, 0.0, 0.0, -1.0, 0.0, 0.0, -1.0, 0.0, 0.0, -1.0, 0.0, 0.0, -1.0, 0.0, 0.1545, -0.1564, -0.9755, 0.0, -1.0, 0.0, 0.0, -1.0, 0.0, -0.9755, -0.1564, -0.1545, 0.3536, -0.3828, -0.8535, 0.0, -1.0, 0.0, 0.0, -1.0, 0.0, 0.0, -1.0, 0.0, 0.0, -1.0, 0.0, 0.0, -1.0, 0.0, 0.0, -1.0, 0.0, 0.0, -1.0, 0.0, 0.0, -1.0, 0.0, 0.0, -1.0, 0.0, 0.0, -1.0, 0.0, 0.0, -1.0, 0.0, 0.0, -1.0, 0.0, 0.0, -1.0, 0.0, 0.0, -1.0, 0.0, 0.0, -1.0, 0.0, 0.3536, -0.3828, -0.8535, 0.9755, -0.1564, 0.1545, 0.0, 0.0, 0.0, 0.0, 0.0, 0.0, 0.0, 0.0, 0.0, 0.0, 0.0, 0.0, -0.3536, -0.3828, 0.8535, -0.9755, -0.1564, -0.1545, 0.0, -1.0, 0.0, 0.0, -1.0, 0.0, 0.0, -1.0, 0.0, 0.0, -1.0, 0.0, 0.0, -1.0, 0.0, 0.0, -1.0, 0.0, 0.0, -1.0, 0.0, 0.0, -1.0, 0.0, 0.0, -1.0, 0.0, 0.0, -1.0, 0.0, 0.0, -1.0, 0.0, 0.0, -1.0, 0.0, 0.0, -1.0, 0.0, 0.0, -1.0, 0.0, -0.3536, -0.3828, 0.8535, 0.0, -1.0, 0.0, 0.0, -1.0, 0.0, 0.9755, -0.1564, 0.1545, -0.1545, -0.1564, 0.9755, 0.0, -1.0, 0.0, 0.0, -1.0, 0.0, 0.0, -1.0, 0.0, 0.0, -1.0, 0.0, 0.0, -1.0, 0.0, 0.0, -1.0, 0.0, 0.0, -1.0, 0.0, 0.0, -1.0, 0.0, 0.0, -1.0, 0.0, 0.0, -1.0, 0.0, 0.0, -1.0, 0.0, 0.0, -1.0, 0.0, 0.0, -1.0, 0.0, 0.0, -1.0, 0.0, 0.0, -1.0, 0.0, 0.0, -1.0, 0.0, 0.0, -1.0, 0.0, 0.0, -1.0, 0.0, 0.0, -1.0, 0.0, 0.0, -1.0, 0.0, 0.0, -1.0, 0.0, 0.0, -1.0, 0.0, 0.0, -1.0, 0.0, 0.0, -1.0, 0.0, 0.0, -1.0, 0.0, 0.0, -1.0, 0.0, 0.0, -1.0, 0.0, 0.0, -1.0, 0.0, 0.0, -1.0, 0.0, 0.0, -1.0, 0.0, 0.0, -1.0, 0.0, 0.0, -1.0, 0.0, 0.0, -1.0, 0.0, 0.0, -1.0, 0.0, 0.0, -1.0, 0.0, 0.0, -1.0, 0.0, 0.0, -1.0, 0.0, 0.0, -1.0, 0.0, 0.0, -1.0, 0.0, 0.0, -1.0, 0.0, 0.0, -1.0, 0.0, 0.0, -1.0, 0.0, 0.0, -1.0, 0.0, 0.0, -1.0, 0.0, 0.0, -1.0, 0.0, 0.0, -1.0, 0.0, 0.0, -1.0, 0.0, 0.0, -1.0, 0.0, 0.0, -1.0, 0.0, 0.0, -1.0, 0.0, 0.0, -1.0, 0.0, 0.0, -1.0, 0.0, 0.0, -1.0, 0.0, 0.0, -1.0, 0.0, 0.0, -1.0, 0.0, 0.0, -1.0, 0.0, 0.0, -1.0, 0.0, 0.0, -1.0, 0.0, 0.0, -1.0, 0.0, 0.0, -1.0, 0.0, 0.0, -1.0, 0.0, 0.0, -1.0, 0.0, 0.0, -1.0, 0.0, 0.0, -1.0, 0.0, 0.0, -1.0, 0.0, 0.0, -1.0, 0.0, 0.0, -1.0, 0.0, 0.0, -1.0, 0.0, 0.0, -1.0, 0.0, 0.0, -1.0, 0.0, 0.0, -1.0, 0.0, 0.0, -1.0, 0.0, 0.0, -1.0, 0.0, 0.0, -1.0, 0.0, 0.0, -1.0, 0.0, 0.0, -1.0, 0.0, 0.0, -1.0, 0.0, 0.0, -1.0, 0.0, 0.0, -1.0, 0.0, 0.0, -1.0, 0.0, 0.0, -1.0, 0.0, 0.0, -1.0, 0.0, 0.0, -1.0, 0.0, 0.0, -1.0, 0.0, 0.0, -1.0, 0.0, 0.0, -1.0, 0.0, 0.0, -1.0, 0.0, 0.0, -1.0, 0.0, 0.0, -1.0, 0.0, 0.0, -1.0, 0.0, 0.0, -1.0, 0.0, 0.5, 0.7071, 0.5001, -0.5001, 0.7071, 0.5, -0.5, 0.7071, -0.5001, 0.5001, 0.7071, -0.5, 0.1545, -0.9755, 0.1564, 0.0, 0.0, 0.3828, 0.5, 0.5001, -0.7071, 0.0, 0.0, -0.7071, -0.1545, 0.9755, 0.1564, 0.0, 0.0, 0.3828, -0.5, -0.5001, -0.7071, 0.0, 0.0, -0.7071, 0.0, 0.0, 0.0, 0.0, 0.0, 0.0, 0.0, 0.0, 0.0, 0.0, 0.0, 0.0, 0.0, 0.1951, 0.9808, 0.0, 0.1951, 0.9808, 0.0, 0.1951, 0.9808, 0.0, 0.1951, 0.9808, 0.0, 0.5556, 0.8315, 0.0, 0.5556, 0.8315, 0.0, 0.5556, 0.8315, 0.0, 0.5556, 0.8315, 0.0, 0.8315, 0.5556, 0.0, 0.8315, 0.5556, 0.0, 0.8315, 0.5556, 0.0, 0.8315, 0.5556, 0.0, 0.9808, 0.1951, 0.0, 0.9808, 0.1951, 0.0, 0.9808, 0.1951, 0.0, 0.9808, 0.1951, 0.0, 0.9808, -0.1951, 0.0, 0.9808, -0.1951, 0.0, 0.9808, -0.1951, 0.0, 0.9808, -0.1951, 0.0, 0.8315, -0.5556, 0.0, 0.8315, -0.5556, 0.0, 0.8315, -0.5556, 0.0, 0.8315, -0.5556, 0.0, 0.5556, -0.8315, 0.0, 0.5556, -0.8315, 0.0, 0.5556, -0.8315, 0.0, 0.5556, -0.8315, 0.0, 0.1951, -0.9808, 0.0, 0.1951, -0.9808, 0.0, 0.1951, -0.9808, 0.0, 0.1951, -0.9808, 0.0, -0.1951, -0.9808, 0.0, -0.1951, -0.9808, 0.0, -0.1951, -0.9808, 0.0, -0.1951, -0.9808, -1.271e-06, -0.5556, -0.8315, -1.271e-06, -0.5556, -0.8315, -1.271e-06, -0.5556, -0.8315, -1.271e-06, -0.5556, -0.8315, -1.271e-06, -0.5556, -0.8315, 0.0, -0.8315, -0.5556, 0.0, -0.8315, -0.5556, 0.0, -0.8315, -0.5556, 0.0, -0.8315, -0.5556, 0.0, -0.9808, -0.1951, 0.0, -0.9808, -0.1951, 0.0, -0.9808, -0.1951, 0.0, -0.9808, -0.1951, 0.0, -0.9808, 0.1951, 0.0, -0.9808, 0.1951, 0.0, -0.9808, 0.1951, 0.0, -0.9808, 0.1951, 0.0, -0.8315, 0.5556, 0.0, -0.8315, 0.5556, 0.0, -0.8315, 0.5556, 0.0, -0.8315, 0.5556, 0.0, -0.5556, 0.8315, 0.0, -0.5556, 0.8315, 0.0, -0.5556, 0.8315, 0.0, -0.5556, 0.8315, -2.094e-06, -0.1951, 0.9808, -2.094e-06, -0.1951, 0.9808, -2.094e-06, -0.1951, 0.9808, -2.094e-06, -0.1951, 0.9808, -2.094e-06, -0.1951, 0.9808, 1.0, 2.239e-07, 0.0, 1.0, 2.239e-07, 0.0, 1.0, 2.239e-07, 0.0, 1.0, 2.239e-07, 0.0, 1.0, 2.239e-07, 0.0, 1.0, 2.239e-07, 0.0, 1.0, 2.239e-07, 0.0, 1.0, 2.239e-07, 0.0, 1.0, 2.239e-07, 0.0, 1.0, 2.239e-07, 0.0, 1.0, 2.239e-07, 0.0, 1.0, 2.239e-07, 0.0, 1.0, 2.239e-07, 0.0, 1.0, 2.239e-07, 0.0, 1.0, 2.239e-07, 0.0, 1.0, 2.239e-07, 0.0, 0.0, 0.1951, 0.9808, 0.0, 0.1951, 0.9808, 0.0, 0.1951, 0.9808, 0.0, 0.1951, 0.9808, 0.0, 0.5556, 0.8315, 0.0, 0.5556, 0.8315, 0.0, 0.5556, 0.8315, 0.0, 0.5556, 0.8315, 0.0, 0.8315, 0.5556, 0.0, 0.8315, 0.5556, 0.0, 0.8315, 0.5556, 0.0, 0.8315, 0.5556, 0.0, 0.9808, 0.1951, 0.0, 0.9808, 0.1951, 0.0, 0.9808, 0.1951, 0.0, 0.9808, 0.1951, 0.0, 0.9808, -0.1951, 0.0, 0.9808, -0.1951, 0.0, 0.9808, -0.1951, 0.0, 0.9808, -0.1951, 0.0, 0.8315, -0.5556, 0.0, 0.8315, -0.5556, 0.0, 0.8315, -0.5556, 0.0, 0.8315, -0.5556, 0.0, 0.5556, -0.8315, 0.0, 0.5556, -0.8315, 0.0, 0.5556, -0.8315, 0.0, 0.5556, -0.8315, 0.0, 0.1951, -0.9808, 0.0, 0.1951, -0.9808, 0.0, 0.1951, -0.9808, 0.0, 0.1951, -0.9808, 0.0, -0.1951, -0.9808, 0.0, -0.1951, -0.9808, 0.0, -0.1951, -0.9808, 0.0, -0.1951, -0.9808, 0.0, -0.5556, -0.8315, 0.0, -0.5556, -0.8315, 0.0, -0.5556, -0.8315, 0.0, -0.5556, -0.8315, 0.0, -0.8315, -0.5556, 0.0, -0.8315, -0.5556, 0.0, -0.8315, -0.5556, 0.0, -0.8315, -0.5556, 0.0, -0.9808, -0.1951, 0.0, -0.9808, -0.1951, 0.0, -0.9808, -0.1951, 0.0, -0.9808, -0.1951, 0.0, -0.9808, 0.1951, 0.0, -0.9808, 0.1951, 0.0, -0.9808, 0.1951, 0.0, -0.9808, 0.1951, 0.0, -0.8315, 0.5556, 0.0, -0.8315, 0.5556, 0.0, -0.8315, 0.5556, 0.0, -0.8315, 0.5556, 0.0, -0.5556, 0.8315, 0.0, -0.5556, 0.8315, 0.0, -0.5556, 0.8315, 0.0, -0.5556, 0.8315, 0.0, -0.1951, 0.9808, 0.0, -0.1951, 0.9808, 0.0, -0.1951, 0.9808, 0.0, -0.1951, 0.9808, 1.0, -1.493e-07, 0.0, 1.0, -1.493e-07, 0.0, 1.0, -1.493e-07, 0.0, 1.0, -1.493e-07, 0.0, 1.0, -1.493e-07, 0.0, 1.0, -1.493e-07, 0.0, 1.0, -1.493e-07, 0.0, 1.0, -1.493e-07, 0.0, 1.0, -1.493e-07, 0.0, 1.0, -1.493e-07, 0.0, 1.0, -1.493e-07, 0.0, 1.0, -1.493e-07, 0.0, 1.0, -1.493e-07, 0.0, 1.0, -1.493e-07, 0.0, 1.0, -1.493e-07, 0.0, 1.0, -1.493e-07, 0.0, 1.0, 7.978e-07, 0.0, 1.0, 7.978e-07, 0.0, 1.0, 7.978e-07, 0.0, 1.0, 7.978e-07, 0.0, 1.0, 7.978e-07, 0.0, 1.0, 7.978e-07, 0.0, 1.0, 7.978e-07, 0.0, 1.0, 7.978e-07, 0.0, 1.0, 7.978e-07, 0.0, 1.0, 7.978e-07, 0.0, 1.0, 7.978e-07, 0.0, 1.0, 7.978e-07, 0.0, 1.0, 7.978e-07, 0.0, 1.0, 7.978e-07, 0.0, 1.0, 7.978e-07, 0.0, 1.0, 7.978e-07, 0.0, 1.0, 7.978e-07, 0.0, 1.0, 7.978e-07, 0.0, 1.0, 7.978e-07, 0.0, 1.0, 7.978e-07, 0.0, 1.0, 7.978e-07, 0.0, 1.0, 7.978e-07, 0.0, 1.0, 7.978e-07, 0.0, 1.0, 7.978e-07, 0.0, 1.0, 7.978e-07, 0.0, 1.0, 7.978e-07, 0.0, 1.0, 7.978e-07, 0.0, 1.0, 0.0, 0.0, 1.0, 0.0, 0.0, 1.0, 0.0, 0.0, 1.0, 0.0, 0.0, 0.0, 0.0, 1.0, 0.0, 0.0, 1.0, 0.0, 0.0, 1.0, 0.0, 0.0, 1.0, -0.3828, -0.8535, 0.3536, -1.0, 0.0, 0.0, -1.0, 0.0, 0.0, -1.0, 0.0, 0.0, 0.0, 0.0, 1.0, 0.8535, 0.3536, 0.3828, 0.0, 0.0, 1.0, 0.0, 0.0, 1.0, 1.0, 0.0, 0.0, 1.0, 0.0, 0.0, -0.8819, 0.2223, -0.4158, -0.195, 0.1913, 0.962, 0.0, 0.0, 1.0, 0.0, 0.0, 1.0, 0.0, 0.0, 1.0, 0.0, 0.0, 1.0, 1.0, 0.0, 0.0, 1.0, 0.0, 0.0, 1.0, 0.0, 0.0, 1.0, 0.0, 0.0, 0.0, 0.0, -1.0, -0.8535, 0.3536, -0.3828, 0.0, 0.0, -1.0, 0.0, 0.0, -1.0, 0.0, 0.0, 1.0, 0.0, 0.0, 1.0, 0.0, 0.0, 1.0, 0.0, 0.0, 1.0, 0.0, -1.0, 0.0, 0.0, -1.0, 0.0, 0.0, -1.0, 0.0, 0.0, -1.0, 0.0, 0.3828, -0.8535, -0.3536, 1.0, 0.0, 0.0, 1.0, 0.0, 0.0, 1.0, 0.0, 0.0, 0.0, 0.0, -1.0, 0.0, 0.0, -1.0, 0.0, 0.0, -1.0, 0.0, 0.0, -1.0, 1.0, 0.0, 0.0, 1.0, 0.0, 0.0, 1.0, 0.0, 0.0, 1.0, 0.0, 0.0, 0.0, -1.0, 0.0, 0.0, -1.0, 0.0, 0.0, -1.0, 0.0, 0.0, -1.0, 0.0, 0.0, -1.0, 0.0, 0.0, -1.0, 0.0, 0.0, -1.0, 0.0, 0.0, -1.0, 0.0, 0.0, 0.0, -1.0, 0.0, 0.0, -1.0, 0.0, 0.0, -1.0, 0.0, 0.0, -1.0, 1.0, 0.0, 0.0, 1.0, 0.0, 0.0, 1.0, 0.0, 0.0, 1.0, 0.0, 0.0, -1.0, 0.0, 0.0, -1.0, 0.0, 0.0, -1.0, 0.0, 0.0, -1.0, 0.0, 0.0, -1.0, 0.0, 0.0, -1.0, 0.0, 0.0, -1.0, 0.0, 0.0, -1.0, 0.0, 0.0, 0.0, 0.0, -1.0, 0.0, 0.0, -1.0, 0.0, 0.0, -1.0, 0.0, 0.0, -1.0, 0.0, -1.0, 0.0, 0.0, -1.0, 0.0, 0.0, -1.0, 0.0, 0.0, -1.0, 0.0, 0.0, 0.0, 1.0, 0.0, 0.0, 1.0, 0.0, 0.0, 1.0, 0.0, 0.0, 1.0, 0.1913, 0.962, -0.195, 0.0, 0.0, -0.195, -0.1913, -0.962, -0.195, 0.0, 0.0, -0.195, 0.0, 0.0, 0.0, 0.0, 0.0, 0.0, 0.0, 0.0, 0.0, 0.0, 0.0, 0.0, 0.0, 0.0, -1.0, 0.0, 0.0, -1.0, -0.1913, 0.962, 0.195, 0.962, 0.1913, 0.195, 0.0, 0.0, 1.0, 0.0, 0.0, 1.0, 0.4158, 0.2223, -0.8819, -0.2223, 0.4158, -0.8819, -1.0, 0.0, 0.0, -1.0, 0.0, 0.0, 0.195, 0.962, 0.1913, 0.8819, 0.4158, -0.2223, 0.0, 0.0, 0.0, 0.0, 0.0, 0.0, 0.0, 0.0, 0.0, 0.0, 0.0, 0.0, 0.0, -1.0, 0.0, 0.0, -1.0, 0.0, 0.0, -1.0, 0.0, 0.0, -1.0, 0.0, -1.0, 0.0, 0.0, -1.0, 0.0, 0.0, -1.0, 0.0, 0.0, -1.0, 0.0, 0.0, -0.4158, -0.2223, -0.8819, 0.0, 0.0, -0.8819, 0.1913, 0.962, -0.195, 0.0, 0.0, -0.195, 0.0, 0.0, -1.0, 0.0, 0.0, -1.0, 0.0, 0.0, -1.0, 0.0, 0.0, -1.0, 0.0, -1.0, 0.0, 0.0, -1.0, 0.0, 0.0, -1.0, 0.0, 0.0, -1.0, 0.0, 1.0, 0.0, 0.0, 1.0, 0.0, 0.0, 1.0, 0.0, 0.0, 1.0, 0.0, 0.0, 0.0, 0.0, 1.0, 0.0, 0.0, 1.0, 0.0, 0.0, 1.0, 0.0, 0.0, 1.0, -1.0, 0.0, 0.0, -1.0, 0.0, 0.0, -1.0, 0.0, 0.0, -1.0, 0.0, 0.0, 0.0, 0.0, -1.0, 0.0, 0.0, -1.0, 0.0, 0.0, -1.0, 0.0, 0.0, -1.0, 0.0, -1.0, 0.0, 0.0, -1.0, 0.0, 0.0, -1.0, 0.0, 0.0, -1.0, 0.0, -0.7357, -0.6773, 0.0, -0.7357, -0.6773, 0.0, -0.7357, -0.6773, 0.0, -0.7357, -0.6773, 0.0, 0.7357, -0.6773, 0.0, 0.7357, -0.6773, 0.0, 0.7357, -0.6773, 0.0, 0.7357, -0.6773, 0.0, 0.0, -0.4685, -0.8835, 0.0, -0.4685, -0.8835, 0.0, -0.4685, -0.8835, 0.0, -0.4685, -0.8835, 0.0, -0.4685, 0.8835, 0.0, -0.4685, 0.8835, 0.0, -0.4685, 0.8835, 0.0, -0.4685, 0.8835, -0.7357, -0.6773, 0.0, -0.7357, -0.6773, 0.0, -0.7357, -0.6773, 0.0, -0.7357, -0.6773, 0.0, 0.7357, -0.6773, 0.0, 0.7357, -0.6773, 0.0, 0.7357, -0.6773, 0.0, 0.7357, -0.6773, 0.0, 0.0, -0.4685, -0.8835, 0.0, -0.4685, -0.8835, 0.0, -0.4685, -0.8835, 0.0, -0.4685, -0.8835, 0.0, -0.4685, 0.8835, 0.0, -0.4685, 0.8835, 0.0, -0.4685, 0.8835, 0.0, -0.4685, 0.8835, -0.7357, -0.6773, 0.0, -0.7357, -0.6773, 0.0, -0.7357, -0.6773, 0.0, -0.7357, -0.6773, 0.0, 0.7357, -0.6773, 0.0, 0.7357, -0.6773, 0.0, 0.7357, -0.6773, 0.0, 0.7357, -0.6773, 0.0, 0.0, -0.4685, -0.8835, 0.0, -0.4685, -0.8835, 0.0, -0.4685, -0.8835, 0.0, -0.4685, -0.8835, 0.0, -0.4685, 0.8835, 0.0, -0.4685, 0.8835, 0.0, -0.4685, 0.8835, 0.0, -0.4685, 0.8835, -0.7357, -0.6773, 0.0, -0.7357, -0.6773, 0.0, -0.7357, -0.6773, 0.0, -0.7357, -0.6773, 0.0, 0.7357, -0.6773, 0.0, 0.7357, -0.6773, 0.0, 0.7357, -0.6773, 0.0, 0.7357, -0.6773, 0.0, 0.0, -0.4685, -0.8835, 0.0, -0.4685, -0.8835, 0.0, -0.4685, -0.8835, 0.0, -0.4685, -0.8835, 0.0, -0.4685, 0.8835, 0.0, -0.4685, 0.8835, 0.0, -0.4685, 0.8835, 0.0, -0.4685, 0.8835, 0.0, -0.5184, -0.8551, 0.0, -0.5184, -0.8551, 0.4451, -0.6463, 0.6199, -0.9474, 0.3182, 0.03515, -0.6888, -0.725, 0.0, -0.6888, -0.725, 0.0, 0.8036, -0.4945, -0.3313, 0.09809, 0.1758, 0.9795, -0.8035, -0.4945, 0.3314, -0.09809, 0.1758, -0.9795, 0.6888, -0.725, 0.0, 0.6888, -0.725, 0.0, -0.4451, -0.6463, -0.6199, 0.9474, 0.3182, -0.03515, 0.0, -0.5184, 0.8551, 0.0, -0.5184, 0.8551, -0.7357, -0.6773, 0.0, -0.7357, -0.6773, 0.0, -0.7357, -0.6773, 0.0, -0.7357, -0.6773, 0.0, 0.7357, -0.6773, 0.0, 0.7357, -0.6773, 0.0, 0.7357, -0.6773, 0.0, 0.7357, -0.6773, 0.0, 0.0, -0.4685, -0.8835, 0.0, -0.4685, -0.8835, 0.0, -0.4685, -0.8835, 0.0, -0.4685, -0.8835, 0.0, -0.4685, 0.8835, 0.0, -0.4685, 0.8835, 0.0, -0.4685, 0.8835, 0.0, -0.4685, 0.8835, 0.0, -0.4685, 0.8835, 0.0, -0.4685, 0.8835, 0.0, -0.4685, 0.8835, 0.0, -0.4685, 0.8835, -0.7357, -0.6773, 0.0, -0.7357, -0.6773, 0.0, -0.7357, -0.6773, 0.0, -0.7357, -0.6773, 0.0, 0.7357, -0.6773, 0.0, 0.7357, -0.6773, 0.0, 0.7357, -0.6773, 0.0, 0.7357, -0.6773, 0.0, 0.0, -0.4685, -0.8835, 0.0, -0.4685, -0.8835, 0.0, -0.4685, -0.8835, 0.0, -0.4685, -0.8835, -1.0, 0.0, 0.0, -1.0, 0.0, 0.0, -1.0, 0.0, 0.0, -1.0, 0.0, 0.0])] * 3)])

# ---- objects
ob_cube_cube_001 = bpy.data.objects.new('Cube_Cube.001', me_cube_cube_001)
ob_lamp = bpy.data.objects.new('Lamp', light_lamp)
ob_camera = bpy.data.objects.new('Camera', cam_camera)

# ---- transforms, parenting, visibility, modifiers, constraints
ob_cube_cube_001.location = (0.0, 0.0, 0.0)
ob_cube_cube_001.rotation_euler = (1.571, -0.0, 0.0)
ob_cube_cube_001.lineart.crease_threshold = 0.0
ob_lamp.location = (4.076, 1.005, 5.904)
ob_lamp.rotation_euler = (0.6503, 0.05522, 1.866)
ob_lamp.lock_rotations_4d = False
ob_lamp.empty_display_type = 'ARROWS'
ob_lamp.color = (0.0, 0.0, 0.0, 0.0)
ob_lamp.lineart.crease_threshold = 0.0
ob_camera.location = (7.481, -6.508, 5.344)
ob_camera.rotation_euler = (1.109, 0.0, 0.8149)
ob_camera.lock_rotations_4d = False
ob_camera.empty_display_type = 'ARROWS'
ob_camera.color = (0.0, 0.0, 0.0, 0.0)
ob_camera.display_type = 'WIRE'
ob_camera.lineart.crease_threshold = 0.0

# ---- collection membership
col_collection_1.objects.link(ob_cube_cube_001)
col_collection_1.objects.link(ob_lamp)
col_collection_1.objects.link(ob_camera)

# ---- scene / render settings (as saved in the file)
scene.camera = ob_camera
scene.frame_start = 1; scene.frame_end = 250; scene.frame_set(1)
scene.render.engine = 'BLENDER_EEVEE_NEXT'
scene.render.resolution_percentage = 50
scene.render.dither_intensity = 0.0
scene.cycles.use_denoising = False
scene.cycles.samples = 128
scene.cycles.sampling_pattern = 'TABULATED_SOBOL'
scene.cycles.use_adaptive_sampling = False
scene.cycles.use_light_tree = False
scene.cycles.blur_glossy = 0.0
scene.cycles.sample_clamp_indirect = 0.0
scene.view_settings.view_transform = 'Standard'
bpy.context.view_layer.update()
